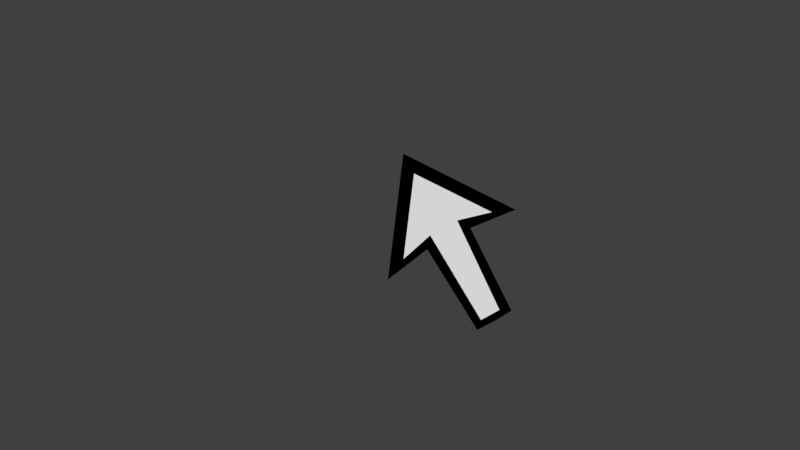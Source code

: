 # Source: custom_mouse_cursor.blend  (saved by Blender 2.78.0; exported with 4.5.12 LTS)
import bpy
from mathutils import Matrix  # noqa: F401  (used for matrix-valued properties, if any)

bpy.ops.wm.read_factory_settings(use_empty=True)
scene = bpy.context.scene
scene.name = 'Scene'

# ---- collections
col_collection_1 = bpy.data.collections.new('Collection 1'); scene.collection.children.link(col_collection_1)

# ---- materials (node trees are filled in below, after node groups)
mat_black = bpy.data.materials.new('black')
mat_black.alpha_threshold = 0.0
mat_black.use_transparent_shadow = False
mat_black.diffuse_color = (0.0, 0.0, 0.0, 1.0)
mat_black.roughness = 0.5
mat_cursor = bpy.data.materials.new('cursor')
mat_cursor.alpha_threshold = 0.0
mat_cursor.use_transparent_shadow = False
mat_cursor.diffuse_color = (1.0, 1.0, 1.0, 1.0)
mat_cursor.specular_color = (1.0, 0.8791, 0.8523)
mat_cursor.roughness = 0.5

# ---- material node trees

# ---- world
world_world = bpy.data.worlds.new('World'); scene.world = world_world
world_world.color = (0.05088, 0.05088, 0.05088)
world_world.use_sun_shadow = False
world_world.sun_shadow_jitter_overblur = 0.0
world_world.cycles.sampling_method = 'MANUAL'

# ---- cameras
cam_camera = bpy.data.cameras.new('Camera')
cam_camera.clip_end = 100.0
cam_camera.lens = 35.0
cam_camera.sensor_width = 32.0
cam_camera.sensor_height = 18.0
cam_camera.ortho_scale = 7.314
cam_camera.dof.focus_distance = 0.0
cam_camera.dof.aperture_fstop = 128.0

# ---- meshes
me_plane = bpy.data.meshes.new('Plane')
me_plane.from_pydata([(-0.2564, -2.137, 3.353e-11), (1.945, -0.9687, -3.945e-12), (0.005974, -0.007116, 0.0), (0.409, -1.546, 0.0), (2.133, -3.403, 1.09e-07), (1.081, -1.176, 0.0), (1.673, -3.656, 1.09e-07), (-0.6465, -2.651, -0.01221), (2.537, -0.908, -0.01221), (-0.2614, 0.4919, -0.03664), (0.3336, -1.896, -0.01221), (2.439, -3.427, -0.03998), (1.411, -1.362, -0.01221), (1.584, -3.909, -0.03998), (0.8355, -1.561, -0.01311), (2.05, -3.667, -0.03998)], [], [(5, 1, 2), (0, 3, 2), (3, 5, 2), (5, 3, 6, 4), (12, 8, 9), (7, 10, 9), (10, 14, 12, 9), (14, 10, 13, 15), (12, 14, 15, 11)])
me_plane.polygons.foreach_set('material_index', [1, 1, 1, 1, 0, 0, 0, 0, 0])
me_plane.materials.append(mat_black)
me_plane.materials.append(mat_cursor)
me_plane.use_remesh_preserve_volume = False
me_plane.use_remesh_preserve_attributes = False
me_plane.use_mirror_vertex_groups = False
me_plane.update()

# ---- objects
ob_plane = bpy.data.objects.new('Plane', me_plane)
ob_camera = bpy.data.objects.new('Camera', cam_camera)

# ---- transforms, parenting, visibility, modifiers, constraints
ob_plane.location = (1.439, 0.4623, 1.0)
ob_plane.scale = (0.4129, 0.4129, 0.4129)
ob_plane.lineart.crease_threshold = 0.0
ob_camera.location = (1.297, -0.07, 10.0)
ob_camera.lock_rotations_4d = False
ob_camera.empty_display_type = 'ARROWS'
ob_camera.color = (0.0, 0.0, 0.0, 0.0)
ob_camera.display_type = 'WIRE'
ob_camera.lineart.crease_threshold = 0.0

# ---- collection membership
col_collection_1.objects.link(ob_plane)
col_collection_1.objects.link(ob_camera)

# ---- scene / render settings (as saved in the file)
scene.camera = ob_camera
scene.frame_start = 1; scene.frame_end = 250; scene.frame_set(1)
scene.render.engine = 'BLENDER_EEVEE_NEXT'
scene.render.resolution_percentage = 50
scene.render.dither_intensity = 0.0
scene.cycles.use_denoising = False
scene.cycles.samples = 128
scene.cycles.sampling_pattern = 'TABULATED_SOBOL'
scene.cycles.light_sampling_threshold = 0.0
scene.cycles.use_adaptive_sampling = False
scene.cycles.use_light_tree = False
scene.cycles.blur_glossy = 0.0
scene.cycles.sample_clamp_indirect = 0.0
scene.view_settings.view_transform = 'Standard'
bpy.context.view_layer.update()

# ---- added for rendering (the .blend has no usable light): sun
light_auto_sun = bpy.data.lights.new('AutoSun', 'SUN')
light_auto_sun.energy = 3.0
light_auto_sun.angle = 0.0523599
ob_auto_sun = bpy.data.objects.new('AutoSun', light_auto_sun)
scene.collection.objects.link(ob_auto_sun)
ob_auto_sun.rotation_euler = (0.872665, 0.174533, 0.523599)
bpy.context.view_layer.update()
